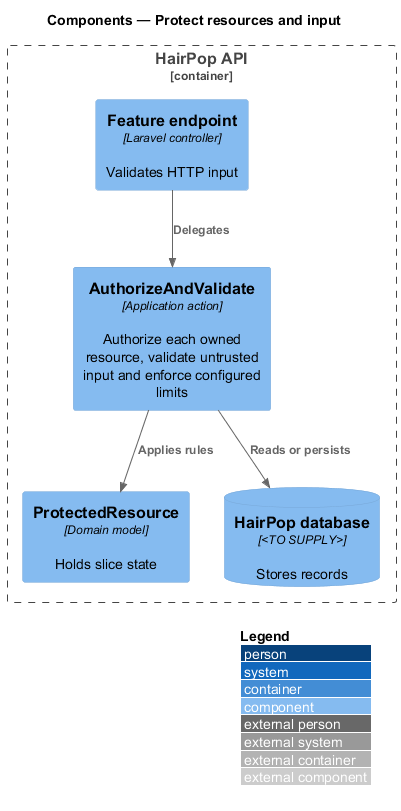

The diagram above was rendered by PlantUML. Its source (embedded in the PNG):
@startuml
!include <C4/C4_Component>
LAYOUT_WITH_LEGEND()
title Components — Protect resources and input
Container_Boundary(api, "HairPop API") {
  Component(endpoint, "Feature endpoint", "Laravel controller", "Validates HTTP input")
  Component(action, "AuthorizeAndValidate", "Application action", "Authorize each owned resource, validate untrusted input and enforce configured limits")
  Component(model, "ProtectedResource", "Domain model", "Holds slice state")
  ComponentDb(db, "HairPop database", "<TO SUPPLY>", "Stores records")
}
Rel(endpoint, action, "Delegates")
Rel(action, model, "Applies rules")
Rel(action, db, "Reads or persists")
@enduml